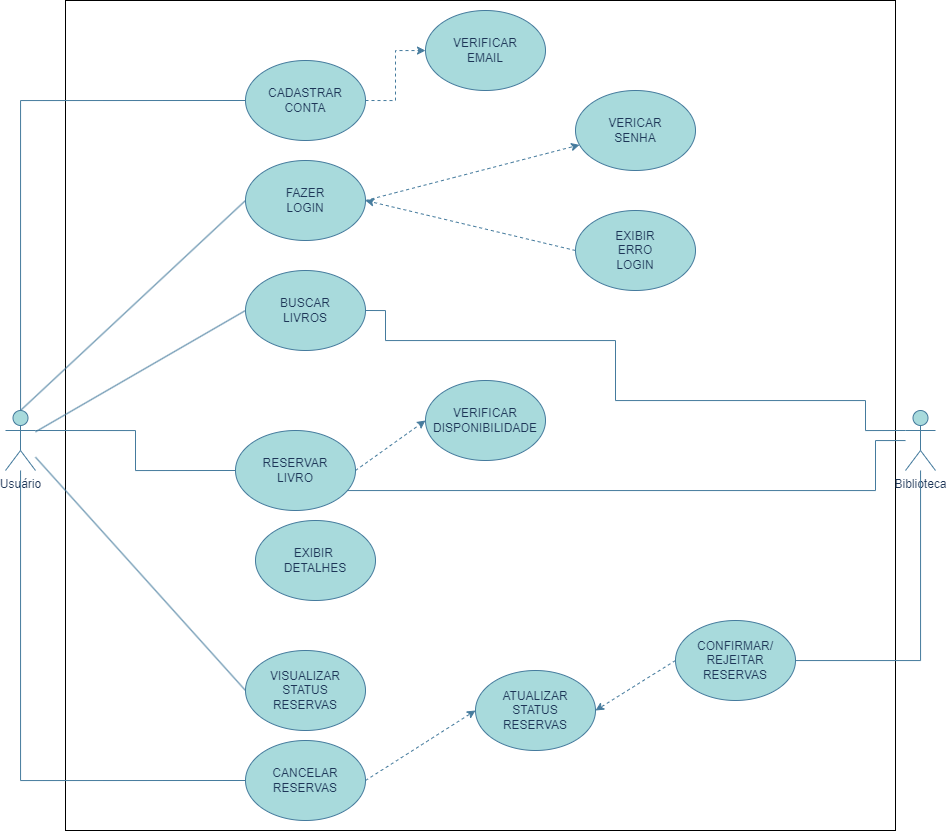

The diagram above was exported from draw.io. Its source (the exported page's mxGraphModel, read from the mxfile embedded in the PNG):
<mxGraphModel dx="2466" dy="2107" grid="1" gridSize="10" guides="1" tooltips="1" connect="1" arrows="1" fold="1" page="1" pageScale="1" pageWidth="827" pageHeight="1169" background="none" math="0" shadow="0">
  <root>
    <mxCell id="0" />
    <mxCell id="1" parent="0" />
    <mxCell id="rx6csrWw_I7I75LnD73y-1" value="" style="whiteSpace=wrap;html=1;aspect=fixed;fillColor=none;" vertex="1" parent="1">
      <mxGeometry x="-20" y="-50" width="830" height="830" as="geometry" />
    </mxCell>
    <mxCell id="f86QhgCGjJ5RmG7cI_aw-3" value="Usuário&lt;div&gt;&lt;br&gt;&lt;/div&gt;" style="shape=umlActor;verticalLabelPosition=bottom;verticalAlign=top;html=1;outlineConnect=0;labelBackgroundColor=none;fillColor=#A8DADC;strokeColor=#457B9D;fontColor=#1D3557;" parent="1" vertex="1">
      <mxGeometry x="-80" y="360" width="30" height="60" as="geometry" />
    </mxCell>
    <mxCell id="f86QhgCGjJ5RmG7cI_aw-11" style="edgeStyle=orthogonalEdgeStyle;rounded=0;orthogonalLoop=1;jettySize=auto;html=1;exitX=0;exitY=0.5;exitDx=0;exitDy=0;endArrow=none;endFill=0;labelBackgroundColor=none;strokeColor=#457B9D;fontColor=default;" parent="1" source="f86QhgCGjJ5RmG7cI_aw-4" target="f86QhgCGjJ5RmG7cI_aw-3" edge="1">
      <mxGeometry relative="1" as="geometry" />
    </mxCell>
    <mxCell id="f86QhgCGjJ5RmG7cI_aw-41" style="edgeStyle=orthogonalEdgeStyle;rounded=0;orthogonalLoop=1;jettySize=auto;html=1;exitX=1;exitY=0.5;exitDx=0;exitDy=0;dashed=1;labelBackgroundColor=none;strokeColor=#457B9D;fontColor=default;" parent="1" source="f86QhgCGjJ5RmG7cI_aw-4" target="f86QhgCGjJ5RmG7cI_aw-21" edge="1">
      <mxGeometry relative="1" as="geometry" />
    </mxCell>
    <mxCell id="f86QhgCGjJ5RmG7cI_aw-4" value="CADASTRAR&lt;div&gt;CONTA&lt;/div&gt;" style="ellipse;whiteSpace=wrap;html=1;labelBackgroundColor=none;fillColor=#A8DADC;strokeColor=#457B9D;fontColor=#1D3557;" parent="1" vertex="1">
      <mxGeometry x="160" y="10" width="120" height="80" as="geometry" />
    </mxCell>
    <mxCell id="f86QhgCGjJ5RmG7cI_aw-42" style="rounded=0;orthogonalLoop=1;jettySize=auto;html=1;exitX=1;exitY=0.5;exitDx=0;exitDy=0;dashed=1;labelBackgroundColor=none;strokeColor=#457B9D;fontColor=default;" parent="1" source="f86QhgCGjJ5RmG7cI_aw-5" target="f86QhgCGjJ5RmG7cI_aw-22" edge="1">
      <mxGeometry relative="1" as="geometry" />
    </mxCell>
    <mxCell id="f86QhgCGjJ5RmG7cI_aw-5" value="FAZER&lt;div&gt;LOGIN&lt;/div&gt;" style="ellipse;whiteSpace=wrap;html=1;labelBackgroundColor=none;fillColor=#A8DADC;strokeColor=#457B9D;fontColor=#1D3557;" parent="1" vertex="1">
      <mxGeometry x="160" y="110" width="120" height="80" as="geometry" />
    </mxCell>
    <mxCell id="f86QhgCGjJ5RmG7cI_aw-13" style="rounded=0;orthogonalLoop=1;jettySize=auto;html=1;exitX=0;exitY=0.5;exitDx=0;exitDy=0;endArrow=none;endFill=0;labelBackgroundColor=none;strokeColor=#457B9D;fontColor=default;" parent="1" source="f86QhgCGjJ5RmG7cI_aw-6" target="f86QhgCGjJ5RmG7cI_aw-3" edge="1">
      <mxGeometry relative="1" as="geometry" />
    </mxCell>
    <mxCell id="f86QhgCGjJ5RmG7cI_aw-6" value="BUSCAR&lt;div&gt;LIVROS&lt;/div&gt;" style="ellipse;whiteSpace=wrap;html=1;labelBackgroundColor=none;fillColor=#A8DADC;strokeColor=#457B9D;fontColor=#1D3557;" parent="1" vertex="1">
      <mxGeometry x="160" y="220" width="120" height="80" as="geometry" />
    </mxCell>
    <mxCell id="f86QhgCGjJ5RmG7cI_aw-29" style="edgeStyle=orthogonalEdgeStyle;rounded=0;orthogonalLoop=1;jettySize=auto;html=1;exitX=1;exitY=1;exitDx=0;exitDy=0;endArrow=none;endFill=0;labelBackgroundColor=none;strokeColor=#457B9D;fontColor=default;" parent="1" source="f86QhgCGjJ5RmG7cI_aw-7" edge="1" target="f86QhgCGjJ5RmG7cI_aw-27">
      <mxGeometry relative="1" as="geometry">
        <mxPoint x="790" y="430" as="targetPoint" />
        <Array as="points">
          <mxPoint x="252" y="440" />
          <mxPoint x="790" y="440" />
          <mxPoint x="790" y="390" />
        </Array>
      </mxGeometry>
    </mxCell>
    <mxCell id="f86QhgCGjJ5RmG7cI_aw-44" style="rounded=0;orthogonalLoop=1;jettySize=auto;html=1;exitX=1;exitY=0.5;exitDx=0;exitDy=0;entryX=0;entryY=0.5;entryDx=0;entryDy=0;startArrow=none;startFill=0;dashed=1;labelBackgroundColor=none;strokeColor=#457B9D;fontColor=default;" parent="1" source="f86QhgCGjJ5RmG7cI_aw-7" target="f86QhgCGjJ5RmG7cI_aw-30" edge="1">
      <mxGeometry relative="1" as="geometry" />
    </mxCell>
    <mxCell id="f86QhgCGjJ5RmG7cI_aw-7" value="RESERVAR&lt;div&gt;LIVRO&lt;/div&gt;" style="ellipse;whiteSpace=wrap;html=1;labelBackgroundColor=none;fillColor=#A8DADC;strokeColor=#457B9D;fontColor=#1D3557;" parent="1" vertex="1">
      <mxGeometry x="150" y="380" width="120" height="80" as="geometry" />
    </mxCell>
    <mxCell id="f86QhgCGjJ5RmG7cI_aw-8" value="EXIBIR&amp;nbsp;&lt;div&gt;DETALHES&lt;/div&gt;" style="ellipse;whiteSpace=wrap;html=1;labelBackgroundColor=none;fillColor=#A8DADC;strokeColor=#457B9D;fontColor=#1D3557;" parent="1" vertex="1">
      <mxGeometry x="170" y="470" width="120" height="80" as="geometry" />
    </mxCell>
    <mxCell id="f86QhgCGjJ5RmG7cI_aw-16" style="rounded=0;orthogonalLoop=1;jettySize=auto;html=1;exitX=0;exitY=0.5;exitDx=0;exitDy=0;endArrow=none;endFill=0;labelBackgroundColor=none;strokeColor=#457B9D;fontColor=default;" parent="1" source="f86QhgCGjJ5RmG7cI_aw-9" target="f86QhgCGjJ5RmG7cI_aw-3" edge="1">
      <mxGeometry relative="1" as="geometry" />
    </mxCell>
    <mxCell id="f86QhgCGjJ5RmG7cI_aw-9" value="VISUALIZAR&lt;div&gt;STATUS&lt;/div&gt;&lt;div&gt;RESERVAS&lt;/div&gt;" style="ellipse;whiteSpace=wrap;html=1;labelBackgroundColor=none;fillColor=#A8DADC;strokeColor=#457B9D;fontColor=#1D3557;" parent="1" vertex="1">
      <mxGeometry x="160" y="600" width="120" height="80" as="geometry" />
    </mxCell>
    <mxCell id="f86QhgCGjJ5RmG7cI_aw-17" style="edgeStyle=orthogonalEdgeStyle;rounded=0;orthogonalLoop=1;jettySize=auto;html=1;exitX=0;exitY=0.5;exitDx=0;exitDy=0;endArrow=none;endFill=0;labelBackgroundColor=none;strokeColor=#457B9D;fontColor=default;" parent="1" source="f86QhgCGjJ5RmG7cI_aw-10" target="f86QhgCGjJ5RmG7cI_aw-3" edge="1">
      <mxGeometry relative="1" as="geometry" />
    </mxCell>
    <mxCell id="f86QhgCGjJ5RmG7cI_aw-38" style="rounded=0;orthogonalLoop=1;jettySize=auto;html=1;exitX=1;exitY=0.5;exitDx=0;exitDy=0;entryX=0;entryY=0.5;entryDx=0;entryDy=0;dashed=1;labelBackgroundColor=none;strokeColor=#457B9D;fontColor=default;" parent="1" source="f86QhgCGjJ5RmG7cI_aw-10" target="f86QhgCGjJ5RmG7cI_aw-35" edge="1">
      <mxGeometry relative="1" as="geometry" />
    </mxCell>
    <mxCell id="f86QhgCGjJ5RmG7cI_aw-10" value="CANCELAR&lt;div&gt;RESERVAS&lt;/div&gt;" style="ellipse;whiteSpace=wrap;html=1;labelBackgroundColor=none;fillColor=#A8DADC;strokeColor=#457B9D;fontColor=#1D3557;" parent="1" vertex="1">
      <mxGeometry x="160" y="690" width="120" height="80" as="geometry" />
    </mxCell>
    <mxCell id="f86QhgCGjJ5RmG7cI_aw-18" style="rounded=0;orthogonalLoop=1;jettySize=auto;html=1;exitX=0;exitY=0.5;exitDx=0;exitDy=0;entryX=0.5;entryY=0;entryDx=0;entryDy=0;entryPerimeter=0;endArrow=none;endFill=0;labelBackgroundColor=none;strokeColor=#457B9D;fontColor=default;" parent="1" source="f86QhgCGjJ5RmG7cI_aw-5" target="f86QhgCGjJ5RmG7cI_aw-3" edge="1">
      <mxGeometry relative="1" as="geometry" />
    </mxCell>
    <mxCell id="f86QhgCGjJ5RmG7cI_aw-20" style="edgeStyle=orthogonalEdgeStyle;rounded=0;orthogonalLoop=1;jettySize=auto;html=1;exitX=0;exitY=0.5;exitDx=0;exitDy=0;entryX=1;entryY=0.3333333333333333;entryDx=0;entryDy=0;entryPerimeter=0;endArrow=none;endFill=0;labelBackgroundColor=none;strokeColor=#457B9D;fontColor=default;" parent="1" source="f86QhgCGjJ5RmG7cI_aw-7" target="f86QhgCGjJ5RmG7cI_aw-3" edge="1">
      <mxGeometry relative="1" as="geometry" />
    </mxCell>
    <mxCell id="f86QhgCGjJ5RmG7cI_aw-21" value="VERIFICAR&lt;div&gt;EMAIL&lt;/div&gt;" style="ellipse;whiteSpace=wrap;html=1;labelBackgroundColor=none;fillColor=#A8DADC;strokeColor=#457B9D;fontColor=#1D3557;" parent="1" vertex="1">
      <mxGeometry x="340" y="-40" width="120" height="80" as="geometry" />
    </mxCell>
    <mxCell id="f86QhgCGjJ5RmG7cI_aw-22" value="VERICAR&lt;div&gt;SENHA&lt;/div&gt;" style="ellipse;whiteSpace=wrap;html=1;labelBackgroundColor=none;fillColor=#A8DADC;strokeColor=#457B9D;fontColor=#1D3557;" parent="1" vertex="1">
      <mxGeometry x="490" y="40" width="120" height="80" as="geometry" />
    </mxCell>
    <mxCell id="f86QhgCGjJ5RmG7cI_aw-43" style="rounded=0;orthogonalLoop=1;jettySize=auto;html=1;exitX=0;exitY=0.5;exitDx=0;exitDy=0;entryX=1;entryY=0.5;entryDx=0;entryDy=0;dashed=1;labelBackgroundColor=none;strokeColor=#457B9D;fontColor=default;" parent="1" source="f86QhgCGjJ5RmG7cI_aw-23" target="f86QhgCGjJ5RmG7cI_aw-5" edge="1">
      <mxGeometry relative="1" as="geometry" />
    </mxCell>
    <mxCell id="f86QhgCGjJ5RmG7cI_aw-23" value="EXIBIR&lt;div&gt;ERRO&lt;/div&gt;&lt;div&gt;LOGIN&lt;/div&gt;" style="ellipse;whiteSpace=wrap;html=1;labelBackgroundColor=none;fillColor=#A8DADC;strokeColor=#457B9D;fontColor=#1D3557;" parent="1" vertex="1">
      <mxGeometry x="490" y="160" width="120" height="80" as="geometry" />
    </mxCell>
    <mxCell id="f86QhgCGjJ5RmG7cI_aw-27" value="Biblioteca&lt;div&gt;&lt;br&gt;&lt;/div&gt;" style="shape=umlActor;verticalLabelPosition=bottom;verticalAlign=top;html=1;outlineConnect=0;labelBackgroundColor=none;fillColor=#A8DADC;strokeColor=#457B9D;fontColor=#1D3557;" parent="1" vertex="1">
      <mxGeometry x="820" y="360" width="30" height="60" as="geometry" />
    </mxCell>
    <mxCell id="f86QhgCGjJ5RmG7cI_aw-30" value="VERIFICAR&lt;div&gt;DISPONIBILIDADE&lt;/div&gt;" style="ellipse;whiteSpace=wrap;html=1;labelBackgroundColor=none;fillColor=#A8DADC;strokeColor=#457B9D;fontColor=#1D3557;" parent="1" vertex="1">
      <mxGeometry x="340" y="330" width="120" height="80" as="geometry" />
    </mxCell>
    <mxCell id="f86QhgCGjJ5RmG7cI_aw-34" style="edgeStyle=orthogonalEdgeStyle;rounded=0;orthogonalLoop=1;jettySize=auto;html=1;exitX=1;exitY=0.5;exitDx=0;exitDy=0;entryX=0;entryY=0.3333333333333333;entryDx=0;entryDy=0;entryPerimeter=0;endArrow=none;endFill=0;labelBackgroundColor=none;strokeColor=#457B9D;fontColor=default;" parent="1" source="f86QhgCGjJ5RmG7cI_aw-6" target="f86QhgCGjJ5RmG7cI_aw-27" edge="1">
      <mxGeometry relative="1" as="geometry">
        <Array as="points">
          <mxPoint x="300" y="260" />
          <mxPoint x="300" y="290" />
          <mxPoint x="530" y="290" />
          <mxPoint x="530" y="350" />
          <mxPoint x="780" y="350" />
        </Array>
      </mxGeometry>
    </mxCell>
    <mxCell id="f86QhgCGjJ5RmG7cI_aw-35" value="ATUALIZAR&lt;div&gt;STATUS&lt;/div&gt;&lt;div&gt;RESERVAS&lt;/div&gt;" style="ellipse;whiteSpace=wrap;html=1;labelBackgroundColor=none;fillColor=#A8DADC;strokeColor=#457B9D;fontColor=#1D3557;" parent="1" vertex="1">
      <mxGeometry x="390" y="620" width="120" height="80" as="geometry" />
    </mxCell>
    <mxCell id="f86QhgCGjJ5RmG7cI_aw-37" style="edgeStyle=orthogonalEdgeStyle;rounded=0;orthogonalLoop=1;jettySize=auto;html=1;endArrow=none;endFill=0;labelBackgroundColor=none;strokeColor=#457B9D;fontColor=default;" parent="1" source="f86QhgCGjJ5RmG7cI_aw-36" target="f86QhgCGjJ5RmG7cI_aw-27" edge="1">
      <mxGeometry relative="1" as="geometry" />
    </mxCell>
    <mxCell id="f86QhgCGjJ5RmG7cI_aw-39" style="rounded=0;orthogonalLoop=1;jettySize=auto;html=1;exitX=0;exitY=0.5;exitDx=0;exitDy=0;entryX=1;entryY=0.5;entryDx=0;entryDy=0;dashed=1;labelBackgroundColor=none;strokeColor=#457B9D;fontColor=default;" parent="1" source="f86QhgCGjJ5RmG7cI_aw-36" target="f86QhgCGjJ5RmG7cI_aw-35" edge="1">
      <mxGeometry relative="1" as="geometry" />
    </mxCell>
    <mxCell id="f86QhgCGjJ5RmG7cI_aw-36" value="CONFIRMAR/&lt;div&gt;REJEITAR&lt;/div&gt;&lt;div&gt;RESERVAS&lt;/div&gt;" style="ellipse;whiteSpace=wrap;html=1;labelBackgroundColor=none;fillColor=#A8DADC;strokeColor=#457B9D;fontColor=#1D3557;" parent="1" vertex="1">
      <mxGeometry x="590" y="570" width="120" height="80" as="geometry" />
    </mxCell>
  </root>
</mxGraphModel>